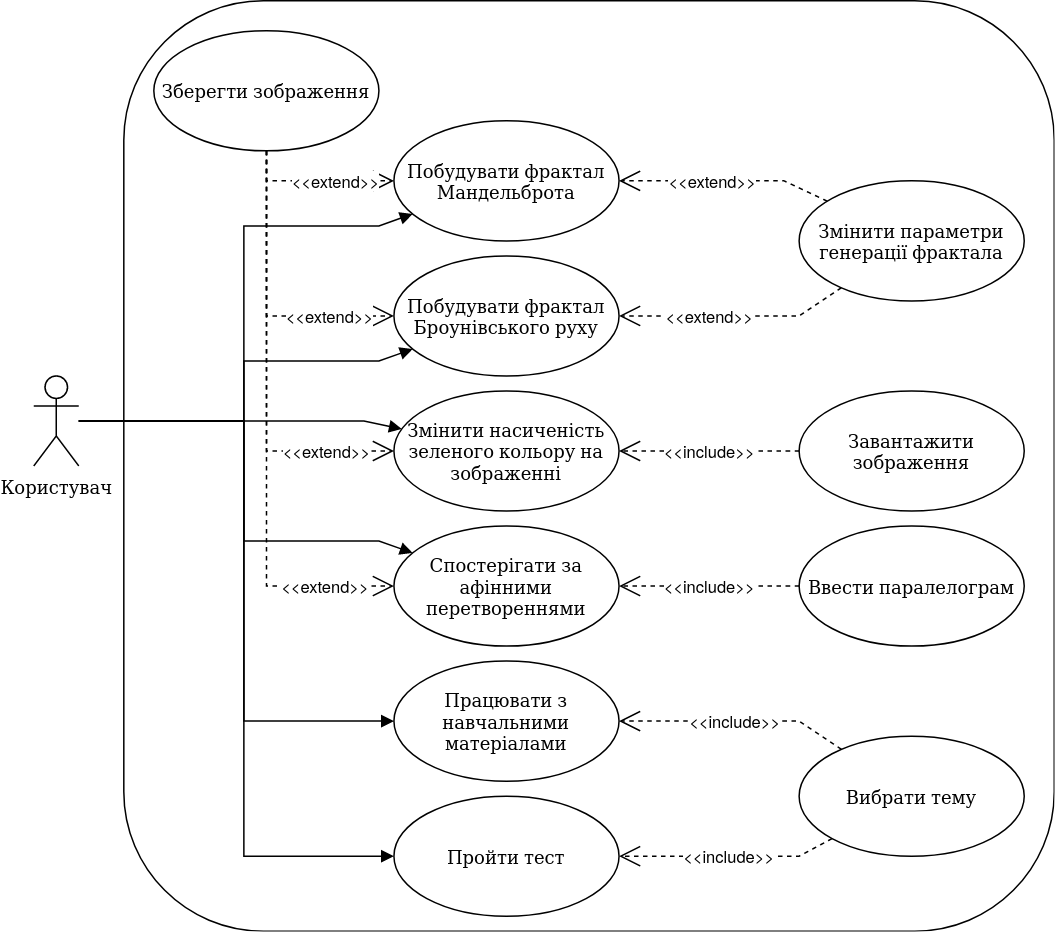

The diagram above was exported from draw.io. Its source (the exported page's mxGraphModel, read from the mxfile embedded in the PNG):
<mxGraphModel dx="1434" dy="771" grid="1" gridSize="10" guides="1" tooltips="1" connect="1" arrows="1" fold="1" page="1" pageScale="1" pageWidth="850" pageHeight="1100" math="0" shadow="0">
  <root>
    <mxCell id="0" />
    <mxCell id="1" parent="0" />
    <mxCell id="mfWotyTMydMAfKVKhb-2-1" value="Користувач" style="shape=umlActor;verticalLabelPosition=bottom;verticalAlign=top;html=1;outlineConnect=0;" vertex="1" parent="1">
      <mxGeometry x="130" y="390" width="30" height="60" as="geometry" />
    </mxCell>
    <mxCell id="mfWotyTMydMAfKVKhb-2-2" value="" style="rounded=1;whiteSpace=wrap;html=1;" vertex="1" parent="1">
      <mxGeometry x="190" y="140" width="620" height="620" as="geometry" />
    </mxCell>
    <mxCell id="mfWotyTMydMAfKVKhb-2-4" value="Побудувати фрактал Мандельброта" style="ellipse;whiteSpace=wrap;html=1;" vertex="1" parent="1">
      <mxGeometry x="370" y="220" width="150" height="80" as="geometry" />
    </mxCell>
    <mxCell id="mfWotyTMydMAfKVKhb-2-5" value="Побудувати фрактал Броунівського руху" style="ellipse;whiteSpace=wrap;html=1;" vertex="1" parent="1">
      <mxGeometry x="370" y="310" width="150" height="80" as="geometry" />
    </mxCell>
    <mxCell id="mfWotyTMydMAfKVKhb-2-6" value="Змінити насиченість зеленого кольору на зображенні" style="ellipse;whiteSpace=wrap;html=1;" vertex="1" parent="1">
      <mxGeometry x="370" y="400" width="150" height="80" as="geometry" />
    </mxCell>
    <mxCell id="mfWotyTMydMAfKVKhb-2-7" value="Завантажити зображення" style="ellipse;whiteSpace=wrap;html=1;" vertex="1" parent="1">
      <mxGeometry x="640" y="400" width="150" height="80" as="geometry" />
    </mxCell>
    <mxCell id="mfWotyTMydMAfKVKhb-2-8" value="Зберегти зображення" style="ellipse;whiteSpace=wrap;html=1;" vertex="1" parent="1">
      <mxGeometry x="210" y="160" width="150" height="80" as="geometry" />
    </mxCell>
    <mxCell id="mfWotyTMydMAfKVKhb-2-9" value="&amp;lt;&amp;lt;include&amp;gt;&amp;gt;" style="endArrow=open;endSize=12;dashed=1;html=1;rounded=0;" edge="1" parent="1" source="mfWotyTMydMAfKVKhb-2-7" target="mfWotyTMydMAfKVKhb-2-6">
      <mxGeometry width="160" relative="1" as="geometry">
        <mxPoint x="450" y="520" as="sourcePoint" />
        <mxPoint x="610" y="520" as="targetPoint" />
      </mxGeometry>
    </mxCell>
    <mxCell id="mfWotyTMydMAfKVKhb-2-10" value="Змінити параметри генерації фрактала" style="ellipse;whiteSpace=wrap;html=1;" vertex="1" parent="1">
      <mxGeometry x="640" y="260" width="150" height="80" as="geometry" />
    </mxCell>
    <mxCell id="mfWotyTMydMAfKVKhb-2-11" value="&amp;lt;&amp;lt;extend&amp;gt;&amp;gt;" style="endArrow=open;endSize=12;dashed=1;html=1;rounded=0;" edge="1" parent="1" source="mfWotyTMydMAfKVKhb-2-10" target="mfWotyTMydMAfKVKhb-2-4">
      <mxGeometry x="0.1346" width="160" relative="1" as="geometry">
        <mxPoint x="610" y="310" as="sourcePoint" />
        <mxPoint x="770" y="310" as="targetPoint" />
        <Array as="points">
          <mxPoint x="630" y="260" />
        </Array>
        <mxPoint as="offset" />
      </mxGeometry>
    </mxCell>
    <mxCell id="mfWotyTMydMAfKVKhb-2-12" value="&amp;lt;&amp;lt;extend&amp;gt;&amp;gt;" style="endArrow=open;endSize=12;dashed=1;html=1;rounded=0;" edge="1" parent="1" source="mfWotyTMydMAfKVKhb-2-10" target="mfWotyTMydMAfKVKhb-2-5">
      <mxGeometry x="0.2199" width="160" relative="1" as="geometry">
        <mxPoint x="691" y="247" as="sourcePoint" />
        <mxPoint x="529" y="263" as="targetPoint" />
        <Array as="points">
          <mxPoint x="640" y="350" />
        </Array>
        <mxPoint as="offset" />
      </mxGeometry>
    </mxCell>
    <mxCell id="mfWotyTMydMAfKVKhb-2-13" value="&amp;lt;&amp;lt;extend&amp;gt;&amp;gt;" style="endArrow=open;endSize=12;dashed=1;html=1;rounded=0;" edge="1" parent="1" source="mfWotyTMydMAfKVKhb-2-8" target="mfWotyTMydMAfKVKhb-2-4">
      <mxGeometry x="0.2593" width="160" relative="1" as="geometry">
        <mxPoint x="350" y="540" as="sourcePoint" />
        <mxPoint x="510" y="540" as="targetPoint" />
        <Array as="points">
          <mxPoint x="285" y="260" />
        </Array>
        <mxPoint as="offset" />
      </mxGeometry>
    </mxCell>
    <mxCell id="mfWotyTMydMAfKVKhb-2-14" value="Спостерігати за афінними перетвореннями" style="ellipse;whiteSpace=wrap;html=1;" vertex="1" parent="1">
      <mxGeometry x="370" y="490" width="150" height="80" as="geometry" />
    </mxCell>
    <mxCell id="mfWotyTMydMAfKVKhb-2-15" value="Працювати з навчальними матеріалами" style="ellipse;whiteSpace=wrap;html=1;" vertex="1" parent="1">
      <mxGeometry x="370" y="580" width="150" height="80" as="geometry" />
    </mxCell>
    <mxCell id="mfWotyTMydMAfKVKhb-2-16" value="Пройти тест" style="ellipse;whiteSpace=wrap;html=1;" vertex="1" parent="1">
      <mxGeometry x="370" y="670" width="150" height="80" as="geometry" />
    </mxCell>
    <mxCell id="mfWotyTMydMAfKVKhb-2-18" value="Вибрати тему" style="ellipse;whiteSpace=wrap;html=1;" vertex="1" parent="1">
      <mxGeometry x="640" y="630" width="150" height="80" as="geometry" />
    </mxCell>
    <mxCell id="mfWotyTMydMAfKVKhb-2-19" value="&amp;lt;&amp;lt;include&amp;gt;&amp;gt;" style="endArrow=open;endSize=12;dashed=1;html=1;rounded=0;" edge="1" parent="1" source="mfWotyTMydMAfKVKhb-2-18" target="mfWotyTMydMAfKVKhb-2-16">
      <mxGeometry width="160" relative="1" as="geometry">
        <mxPoint x="530" y="770" as="sourcePoint" />
        <mxPoint x="690" y="770" as="targetPoint" />
        <Array as="points">
          <mxPoint x="640" y="710" />
        </Array>
      </mxGeometry>
    </mxCell>
    <mxCell id="mfWotyTMydMAfKVKhb-2-20" value="&amp;lt;&amp;lt;include&amp;gt;&amp;gt;" style="endArrow=open;endSize=12;dashed=1;html=1;rounded=0;" edge="1" parent="1" source="mfWotyTMydMAfKVKhb-2-18" target="mfWotyTMydMAfKVKhb-2-15">
      <mxGeometry width="160" relative="1" as="geometry">
        <mxPoint x="653" y="691" as="sourcePoint" />
        <mxPoint x="527" y="709" as="targetPoint" />
        <Array as="points">
          <mxPoint x="640" y="620" />
        </Array>
      </mxGeometry>
    </mxCell>
    <mxCell id="mfWotyTMydMAfKVKhb-2-21" value="Ввести паралелограм" style="ellipse;whiteSpace=wrap;html=1;" vertex="1" parent="1">
      <mxGeometry x="640" y="490" width="150" height="80" as="geometry" />
    </mxCell>
    <mxCell id="mfWotyTMydMAfKVKhb-2-22" value="&amp;lt;&amp;lt;include&amp;gt;&amp;gt;" style="endArrow=open;endSize=12;dashed=1;html=1;rounded=0;" edge="1" parent="1" source="mfWotyTMydMAfKVKhb-2-21" target="mfWotyTMydMAfKVKhb-2-14">
      <mxGeometry width="160" relative="1" as="geometry">
        <mxPoint x="650" y="450" as="sourcePoint" />
        <mxPoint x="530" y="450" as="targetPoint" />
        <Array as="points">
          <mxPoint x="640" y="530" />
        </Array>
      </mxGeometry>
    </mxCell>
    <mxCell id="mfWotyTMydMAfKVKhb-2-23" value="&amp;lt;&amp;lt;extend&amp;gt;&amp;gt;" style="endArrow=open;endSize=12;dashed=1;html=1;rounded=0;" edge="1" parent="1" source="mfWotyTMydMAfKVKhb-2-8" target="mfWotyTMydMAfKVKhb-2-5">
      <mxGeometry x="0.5556" width="160" relative="1" as="geometry">
        <mxPoint x="519" y="373" as="sourcePoint" />
        <mxPoint x="361" y="297" as="targetPoint" />
        <Array as="points">
          <mxPoint x="285" y="350" />
        </Array>
        <mxPoint as="offset" />
      </mxGeometry>
    </mxCell>
    <mxCell id="mfWotyTMydMAfKVKhb-2-24" value="&amp;lt;&amp;lt;extend&amp;gt;&amp;gt;" style="endArrow=open;endSize=12;dashed=1;html=1;rounded=0;" edge="1" parent="1" source="mfWotyTMydMAfKVKhb-2-8" target="mfWotyTMydMAfKVKhb-2-6">
      <mxGeometry x="0.6825" width="160" relative="1" as="geometry">
        <mxPoint x="529" y="383" as="sourcePoint" />
        <mxPoint x="371" y="307" as="targetPoint" />
        <Array as="points">
          <mxPoint x="285" y="440" />
        </Array>
        <mxPoint as="offset" />
      </mxGeometry>
    </mxCell>
    <mxCell id="mfWotyTMydMAfKVKhb-2-25" value="&amp;lt;&amp;lt;extend&amp;gt;&amp;gt;" style="endArrow=open;endSize=12;dashed=1;html=1;rounded=0;" edge="1" parent="1" source="mfWotyTMydMAfKVKhb-2-8" target="mfWotyTMydMAfKVKhb-2-14">
      <mxGeometry x="0.7531" width="160" relative="1" as="geometry">
        <mxPoint x="539" y="393" as="sourcePoint" />
        <mxPoint x="381" y="317" as="targetPoint" />
        <Array as="points">
          <mxPoint x="285" y="530" />
        </Array>
        <mxPoint as="offset" />
      </mxGeometry>
    </mxCell>
    <mxCell id="mfWotyTMydMAfKVKhb-2-29" value="" style="html=1;verticalAlign=bottom;endArrow=block;curved=0;rounded=0;" edge="1" parent="1" source="mfWotyTMydMAfKVKhb-2-1" target="mfWotyTMydMAfKVKhb-2-4">
      <mxGeometry width="80" relative="1" as="geometry">
        <mxPoint x="40" y="510" as="sourcePoint" />
        <mxPoint x="120" y="510" as="targetPoint" />
        <Array as="points">
          <mxPoint x="270" y="420" />
          <mxPoint x="270" y="290" />
          <mxPoint x="360" y="290" />
        </Array>
      </mxGeometry>
    </mxCell>
    <mxCell id="mfWotyTMydMAfKVKhb-2-31" value="" style="html=1;verticalAlign=bottom;endArrow=block;curved=0;rounded=0;" edge="1" parent="1" source="mfWotyTMydMAfKVKhb-2-1" target="mfWotyTMydMAfKVKhb-2-5">
      <mxGeometry width="80" relative="1" as="geometry">
        <mxPoint x="130" y="366" as="sourcePoint" />
        <mxPoint x="389" y="289" as="targetPoint" />
        <Array as="points">
          <mxPoint x="270" y="420" />
          <mxPoint x="270" y="380" />
          <mxPoint x="360" y="380" />
        </Array>
      </mxGeometry>
    </mxCell>
    <mxCell id="mfWotyTMydMAfKVKhb-2-32" value="" style="html=1;verticalAlign=bottom;endArrow=block;curved=0;rounded=0;" edge="1" parent="1" source="mfWotyTMydMAfKVKhb-2-1" target="mfWotyTMydMAfKVKhb-2-6">
      <mxGeometry width="80" relative="1" as="geometry">
        <mxPoint x="140" y="376" as="sourcePoint" />
        <mxPoint x="399" y="299" as="targetPoint" />
        <Array as="points">
          <mxPoint x="270" y="420" />
          <mxPoint x="350" y="420" />
        </Array>
      </mxGeometry>
    </mxCell>
    <mxCell id="mfWotyTMydMAfKVKhb-2-33" value="" style="html=1;verticalAlign=bottom;endArrow=block;curved=0;rounded=0;" edge="1" parent="1" source="mfWotyTMydMAfKVKhb-2-1" target="mfWotyTMydMAfKVKhb-2-14">
      <mxGeometry width="80" relative="1" as="geometry">
        <mxPoint x="150" y="386" as="sourcePoint" />
        <mxPoint x="409" y="309" as="targetPoint" />
        <Array as="points">
          <mxPoint x="270" y="420" />
          <mxPoint x="270" y="500" />
          <mxPoint x="360" y="500" />
        </Array>
      </mxGeometry>
    </mxCell>
    <mxCell id="mfWotyTMydMAfKVKhb-2-34" value="" style="html=1;verticalAlign=bottom;endArrow=block;curved=0;rounded=0;" edge="1" parent="1" source="mfWotyTMydMAfKVKhb-2-1" target="mfWotyTMydMAfKVKhb-2-15">
      <mxGeometry width="80" relative="1" as="geometry">
        <mxPoint x="120" y="370" as="sourcePoint" />
        <mxPoint x="419" y="319" as="targetPoint" />
        <Array as="points">
          <mxPoint x="270" y="420" />
          <mxPoint x="270" y="620" />
        </Array>
      </mxGeometry>
    </mxCell>
    <mxCell id="mfWotyTMydMAfKVKhb-2-35" value="" style="html=1;verticalAlign=bottom;endArrow=block;curved=0;rounded=0;" edge="1" parent="1" source="mfWotyTMydMAfKVKhb-2-1" target="mfWotyTMydMAfKVKhb-2-16">
      <mxGeometry width="80" relative="1" as="geometry">
        <mxPoint x="170" y="406" as="sourcePoint" />
        <mxPoint x="429" y="329" as="targetPoint" />
        <Array as="points">
          <mxPoint x="270" y="420" />
          <mxPoint x="270" y="710" />
        </Array>
      </mxGeometry>
    </mxCell>
  </root>
</mxGraphModel>